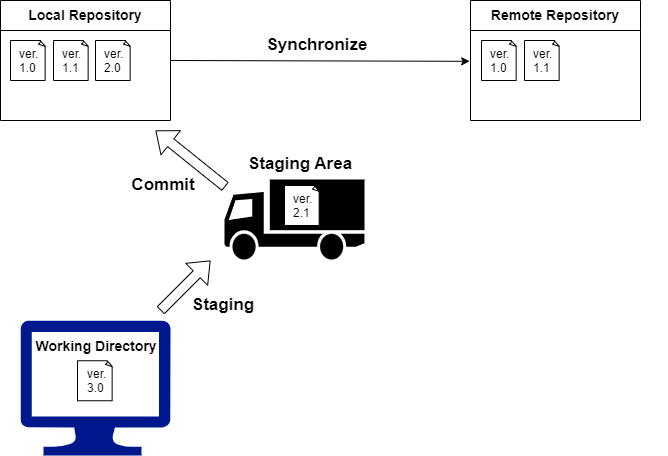

The diagram above was exported from draw.io. Its source (the exported page's mxGraphModel, read from the mxfile embedded in the PNG):
<mxGraphModel dx="790" dy="493" grid="1" gridSize="10" guides="1" tooltips="1" connect="1" arrows="1" fold="1" page="1" pageScale="1" pageWidth="827" pageHeight="1169" math="0" shadow="0">
  <root>
    <mxCell id="0" />
    <mxCell id="1" parent="0" />
    <mxCell id="sKNx3DGkVn2nMutpOdTo-5" value="&lt;b&gt;&lt;font style=&quot;font-size: 14px;&quot;&gt;Local Repository&lt;/font&gt;&lt;/b&gt;" style="swimlane;fontStyle=0;childLayout=stackLayout;horizontal=1;startSize=30;horizontalStack=0;resizeParent=1;resizeParentMax=0;resizeLast=0;collapsible=1;marginBottom=0;whiteSpace=wrap;html=1;" parent="1" vertex="1">
      <mxGeometry x="90" y="40" width="170" height="120" as="geometry" />
    </mxCell>
    <mxCell id="sKNx3DGkVn2nMutpOdTo-9" value="&lt;b&gt;&lt;font style=&quot;font-size: 14px;&quot;&gt;Remote Repository&lt;/font&gt;&lt;/b&gt;" style="swimlane;fontStyle=0;childLayout=stackLayout;horizontal=1;startSize=30;horizontalStack=0;resizeParent=1;resizeParentMax=0;resizeLast=0;collapsible=1;marginBottom=0;whiteSpace=wrap;html=1;" parent="1" vertex="1">
      <mxGeometry x="560" y="40" width="170" height="120" as="geometry">
        <mxRectangle x="560" y="40" width="170" height="30" as="alternateBounds" />
      </mxGeometry>
    </mxCell>
    <mxCell id="sKNx3DGkVn2nMutpOdTo-10" value="&lt;div&gt;&lt;br&gt;&lt;/div&gt;&lt;div&gt;&lt;br&gt;&lt;/div&gt;" style="text;strokeColor=none;fillColor=none;align=left;verticalAlign=middle;spacingLeft=4;spacingRight=4;overflow=hidden;points=[[0,0.5],[1,0.5]];portConstraint=eastwest;rotatable=0;whiteSpace=wrap;html=1;" parent="sKNx3DGkVn2nMutpOdTo-9" vertex="1">
      <mxGeometry y="30" width="170" height="90" as="geometry" />
    </mxCell>
    <mxCell id="sKNx3DGkVn2nMutpOdTo-14" value="" style="endArrow=classic;html=1;rounded=0;entryX=-0.006;entryY=0.027;entryDx=0;entryDy=0;entryPerimeter=0;" parent="1" edge="1">
      <mxGeometry width="50" height="50" relative="1" as="geometry">
        <mxPoint x="260" y="100" as="sourcePoint" />
        <mxPoint x="559.1600000000001" y="100.80999999999995" as="targetPoint" />
      </mxGeometry>
    </mxCell>
    <mxCell id="WV8iSHR4EuZEKITeBD1f-1" value="&lt;b&gt;&lt;font style=&quot;font-size: 17px;&quot;&gt;Synchronize&lt;/font&gt;&lt;/b&gt;" style="text;html=1;align=center;verticalAlign=middle;whiteSpace=wrap;rounded=0;" parent="1" vertex="1">
      <mxGeometry x="354" y="70" width="106" height="30" as="geometry" />
    </mxCell>
    <mxCell id="WV8iSHR4EuZEKITeBD1f-11" value="" style="group" parent="1" vertex="1" connectable="0">
      <mxGeometry x="110" y="360" width="190" height="135" as="geometry" />
    </mxCell>
    <mxCell id="WV8iSHR4EuZEKITeBD1f-6" value="" style="whiteSpace=wrap;html=1;shape=mxgraph.basic.document" parent="WV8iSHR4EuZEKITeBD1f-11" vertex="1">
      <mxGeometry x="57" y="40.25" width="35" height="40" as="geometry" />
    </mxCell>
    <mxCell id="WV8iSHR4EuZEKITeBD1f-10" value="" style="group" parent="WV8iSHR4EuZEKITeBD1f-11" vertex="1" connectable="0">
      <mxGeometry width="190" height="135" as="geometry" />
    </mxCell>
    <mxCell id="WV8iSHR4EuZEKITeBD1f-2" value="" style="sketch=0;aspect=fixed;pointerEvents=1;shadow=0;dashed=0;html=1;strokeColor=none;labelPosition=center;verticalLabelPosition=bottom;verticalAlign=top;align=center;fillColor=#00188D;shape=mxgraph.azure.computer" parent="WV8iSHR4EuZEKITeBD1f-10" vertex="1">
      <mxGeometry width="150" height="135" as="geometry" />
    </mxCell>
    <mxCell id="WV8iSHR4EuZEKITeBD1f-3" value="&lt;b&gt;&lt;font style=&quot;font-size: 14px;&quot;&gt;Working Directory&lt;/font&gt;&lt;/b&gt;" style="text;html=1;align=center;verticalAlign=middle;whiteSpace=wrap;rounded=0;" parent="WV8iSHR4EuZEKITeBD1f-10" vertex="1">
      <mxGeometry x="11" y="11.25" width="130" height="30" as="geometry" />
    </mxCell>
    <mxCell id="WV8iSHR4EuZEKITeBD1f-7" value="ver.&amp;nbsp;&lt;div&gt;3.0&lt;/div&gt;" style="text;strokeColor=none;fillColor=none;align=left;verticalAlign=middle;spacingLeft=4;spacingRight=4;overflow=hidden;points=[[0,0.5],[1,0.5]];portConstraint=eastwest;rotatable=0;whiteSpace=wrap;html=1;" parent="WV8iSHR4EuZEKITeBD1f-10" vertex="1">
      <mxGeometry x="61" y="44.25" width="60" height="30" as="geometry" />
    </mxCell>
    <mxCell id="WV8iSHR4EuZEKITeBD1f-28" value="" style="group" parent="1" vertex="1" connectable="0">
      <mxGeometry x="100" y="80" width="186" height="40" as="geometry" />
    </mxCell>
    <mxCell id="WV8iSHR4EuZEKITeBD1f-29" value="" style="whiteSpace=wrap;html=1;shape=mxgraph.basic.document" parent="WV8iSHR4EuZEKITeBD1f-28" vertex="1">
      <mxGeometry width="35" height="40" as="geometry" />
    </mxCell>
    <mxCell id="WV8iSHR4EuZEKITeBD1f-30" value="ver.&amp;nbsp;&lt;div&gt;1.0&lt;/div&gt;" style="text;strokeColor=none;fillColor=none;align=left;verticalAlign=middle;spacingLeft=4;spacingRight=4;overflow=hidden;points=[[0,0.5],[1,0.5]];portConstraint=eastwest;rotatable=0;whiteSpace=wrap;html=1;" parent="WV8iSHR4EuZEKITeBD1f-28" vertex="1">
      <mxGeometry x="3" y="4" width="140" height="30" as="geometry" />
    </mxCell>
    <mxCell id="WV8iSHR4EuZEKITeBD1f-31" value="" style="group" parent="WV8iSHR4EuZEKITeBD1f-28" vertex="1" connectable="0">
      <mxGeometry x="43" width="143" height="40" as="geometry" />
    </mxCell>
    <mxCell id="WV8iSHR4EuZEKITeBD1f-32" value="" style="whiteSpace=wrap;html=1;shape=mxgraph.basic.document" parent="WV8iSHR4EuZEKITeBD1f-31" vertex="1">
      <mxGeometry width="35" height="40" as="geometry" />
    </mxCell>
    <mxCell id="WV8iSHR4EuZEKITeBD1f-33" value="ver.&amp;nbsp;&lt;div&gt;1.1&lt;/div&gt;" style="text;strokeColor=none;fillColor=none;align=left;verticalAlign=middle;spacingLeft=4;spacingRight=4;overflow=hidden;points=[[0,0.5],[1,0.5]];portConstraint=eastwest;rotatable=0;whiteSpace=wrap;html=1;" parent="WV8iSHR4EuZEKITeBD1f-31" vertex="1">
      <mxGeometry x="3" y="4" width="140" height="30" as="geometry" />
    </mxCell>
    <mxCell id="WV8iSHR4EuZEKITeBD1f-34" value="" style="group" parent="1" vertex="1" connectable="0">
      <mxGeometry x="212" y="80" width="143" height="40" as="geometry" />
    </mxCell>
    <mxCell id="WV8iSHR4EuZEKITeBD1f-35" value="" style="whiteSpace=wrap;html=1;shape=mxgraph.basic.document" parent="WV8iSHR4EuZEKITeBD1f-34" vertex="1">
      <mxGeometry x="-27" width="35" height="40" as="geometry" />
    </mxCell>
    <mxCell id="WV8iSHR4EuZEKITeBD1f-36" value="ver.&amp;nbsp;&lt;div&gt;2.0&lt;/div&gt;" style="text;strokeColor=none;fillColor=none;align=left;verticalAlign=middle;spacingLeft=4;spacingRight=4;overflow=hidden;points=[[0,0.5],[1,0.5]];portConstraint=eastwest;rotatable=0;whiteSpace=wrap;html=1;" parent="WV8iSHR4EuZEKITeBD1f-34" vertex="1">
      <mxGeometry x="-24" y="4" width="140" height="30" as="geometry" />
    </mxCell>
    <mxCell id="WV8iSHR4EuZEKITeBD1f-37" value="" style="group" parent="1" vertex="1" connectable="0">
      <mxGeometry x="571" y="80" width="186" height="40" as="geometry" />
    </mxCell>
    <mxCell id="WV8iSHR4EuZEKITeBD1f-38" value="" style="whiteSpace=wrap;html=1;shape=mxgraph.basic.document" parent="WV8iSHR4EuZEKITeBD1f-37" vertex="1">
      <mxGeometry width="35" height="40" as="geometry" />
    </mxCell>
    <mxCell id="WV8iSHR4EuZEKITeBD1f-39" value="ver.&amp;nbsp;&lt;div&gt;1.0&lt;/div&gt;" style="text;strokeColor=none;fillColor=none;align=left;verticalAlign=middle;spacingLeft=4;spacingRight=4;overflow=hidden;points=[[0,0.5],[1,0.5]];portConstraint=eastwest;rotatable=0;whiteSpace=wrap;html=1;" parent="WV8iSHR4EuZEKITeBD1f-37" vertex="1">
      <mxGeometry x="3" y="4" width="140" height="30" as="geometry" />
    </mxCell>
    <mxCell id="WV8iSHR4EuZEKITeBD1f-40" value="" style="group" parent="WV8iSHR4EuZEKITeBD1f-37" vertex="1" connectable="0">
      <mxGeometry x="43" width="143" height="40" as="geometry" />
    </mxCell>
    <mxCell id="WV8iSHR4EuZEKITeBD1f-41" value="" style="whiteSpace=wrap;html=1;shape=mxgraph.basic.document" parent="WV8iSHR4EuZEKITeBD1f-40" vertex="1">
      <mxGeometry width="35" height="40" as="geometry" />
    </mxCell>
    <mxCell id="WV8iSHR4EuZEKITeBD1f-42" value="ver.&amp;nbsp;&lt;div&gt;1.1&lt;/div&gt;" style="text;strokeColor=none;fillColor=none;align=left;verticalAlign=middle;spacingLeft=4;spacingRight=4;overflow=hidden;points=[[0,0.5],[1,0.5]];portConstraint=eastwest;rotatable=0;whiteSpace=wrap;html=1;" parent="WV8iSHR4EuZEKITeBD1f-40" vertex="1">
      <mxGeometry x="3" y="4" width="140" height="30" as="geometry" />
    </mxCell>
    <mxCell id="WV8iSHR4EuZEKITeBD1f-43" value="" style="group" parent="1" vertex="1" connectable="0">
      <mxGeometry x="314" y="219" width="203" height="80" as="geometry" />
    </mxCell>
    <mxCell id="WV8iSHR4EuZEKITeBD1f-5" value="" style="shape=mxgraph.signs.transportation.truck_1;html=1;pointerEvents=1;fillColor=#000000;strokeColor=none;verticalLabelPosition=bottom;verticalAlign=top;align=center;" parent="WV8iSHR4EuZEKITeBD1f-43" vertex="1">
      <mxGeometry width="140" height="80" as="geometry" />
    </mxCell>
    <mxCell id="WV8iSHR4EuZEKITeBD1f-18" value="" style="group" parent="WV8iSHR4EuZEKITeBD1f-43" vertex="1" connectable="0">
      <mxGeometry x="60" y="6" width="143" height="40" as="geometry" />
    </mxCell>
    <mxCell id="WV8iSHR4EuZEKITeBD1f-16" value="" style="whiteSpace=wrap;html=1;shape=mxgraph.basic.document" parent="WV8iSHR4EuZEKITeBD1f-18" vertex="1">
      <mxGeometry width="35" height="40" as="geometry" />
    </mxCell>
    <mxCell id="WV8iSHR4EuZEKITeBD1f-17" value="ver.&amp;nbsp;&lt;div&gt;2.1&lt;/div&gt;" style="text;strokeColor=none;fillColor=none;align=left;verticalAlign=middle;spacingLeft=4;spacingRight=4;overflow=hidden;points=[[0,0.5],[1,0.5]];portConstraint=eastwest;rotatable=0;whiteSpace=wrap;html=1;" parent="WV8iSHR4EuZEKITeBD1f-18" vertex="1">
      <mxGeometry x="3" y="4" width="140" height="30" as="geometry" />
    </mxCell>
    <mxCell id="WV8iSHR4EuZEKITeBD1f-44" value="&lt;b&gt;&lt;font style=&quot;font-size: 17px;&quot;&gt;Staging Area&lt;/font&gt;&lt;/b&gt;" style="text;html=1;align=center;verticalAlign=middle;whiteSpace=wrap;rounded=0;" parent="1" vertex="1">
      <mxGeometry x="327" y="189" width="126" height="30" as="geometry" />
    </mxCell>
    <mxCell id="WV8iSHR4EuZEKITeBD1f-45" value="" style="shape=flexArrow;endArrow=classic;html=1;rounded=0;exitX=0.006;exitY=0.09;exitDx=0;exitDy=0;exitPerimeter=0;" parent="1" source="WV8iSHR4EuZEKITeBD1f-5" edge="1">
      <mxGeometry width="50" height="50" relative="1" as="geometry">
        <mxPoint x="195" y="220" as="sourcePoint" />
        <mxPoint x="245" y="170" as="targetPoint" />
      </mxGeometry>
    </mxCell>
    <mxCell id="WV8iSHR4EuZEKITeBD1f-46" value="" style="shape=flexArrow;endArrow=classic;html=1;rounded=0;" parent="1" edge="1">
      <mxGeometry width="50" height="50" relative="1" as="geometry">
        <mxPoint x="250" y="350" as="sourcePoint" />
        <mxPoint x="300" y="300" as="targetPoint" />
      </mxGeometry>
    </mxCell>
    <mxCell id="WV8iSHR4EuZEKITeBD1f-47" value="&lt;b&gt;&lt;font style=&quot;font-size: 17px;&quot;&gt;Staging&lt;/font&gt;&lt;/b&gt;" style="text;html=1;align=center;verticalAlign=middle;whiteSpace=wrap;rounded=0;" parent="1" vertex="1">
      <mxGeometry x="250" y="330" width="126" height="30" as="geometry" />
    </mxCell>
    <mxCell id="WV8iSHR4EuZEKITeBD1f-48" value="&lt;b&gt;&lt;font style=&quot;font-size: 17px;&quot;&gt;Commit&lt;/font&gt;&lt;/b&gt;" style="text;html=1;align=center;verticalAlign=middle;whiteSpace=wrap;rounded=0;" parent="1" vertex="1">
      <mxGeometry x="190" y="210" width="126" height="30" as="geometry" />
    </mxCell>
  </root>
</mxGraphModel>